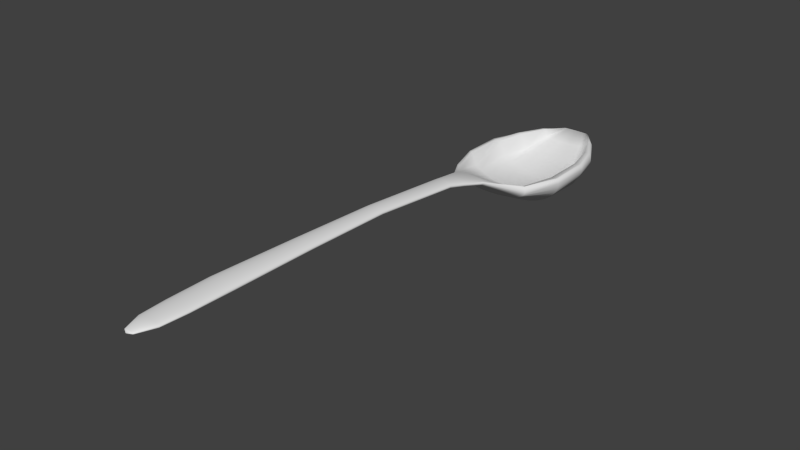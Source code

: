 # Source: spoon.blend  (saved by Blender 2.76.0; exported with 4.5.12 LTS)
import bpy
from mathutils import Matrix  # noqa: F401  (used for matrix-valued properties, if any)

bpy.ops.wm.read_factory_settings(use_empty=True)
scene = bpy.context.scene
scene.name = 'Scene'

# ---- collections
col_collection_1 = bpy.data.collections.new('Collection 1'); scene.collection.children.link(col_collection_1)

# ---- world
world_world = bpy.data.worlds.new('World'); scene.world = world_world
world_world.color = (0.05088, 0.05088, 0.05088)
world_world.use_sun_shadow = False
world_world.sun_shadow_jitter_overblur = 0.0
world_world.cycles.sampling_method = 'MANUAL'
world_world.cycles.sample_map_resolution = 256

# ---- meshes
me_sphere = bpy.data.meshes.new('Sphere')
me_sphere.from_pydata([(-0.2876, 0.7592, 5.101), (-0.5641, 0.7592, 4.753), (-0.819, 0.8094, 4.298), (-0.9619, 0.7592, 3.762), (-0.9571, 0.7592, 3.011), (-0.7214, 0.7592, 2.335), (-0.3054, 0.4802, 1.698), (-0.2279, 0.3869, 1.289), (-0.1751, 0.3225, 0.9804), (-0.165, 0.1662, -0.6882), (-0.1988, 0.1125, -2.246), (-0.2402, 0.07774, -3.766), (-0.2364, 0.07774, -4.508), (-0.2064, 0.07774, -4.968), (-0.08741, 0.07774, -5.274), (-0.2821, 0.7842, 5.101), (-0.5533, 0.8082, 4.753), (-0.8033, 0.8806, 4.298), (-0.9434, 0.8498, 3.762), (-0.9387, 0.8657, 3.011), (-0.7075, 0.7994, 2.335), (-0.2996, 0.4968, 1.698), (-0.2235, 0.4011, 1.289), (-0.1718, 0.336, 0.9804), (-0.1618, 0.1793, -0.6882), (-0.195, 0.1265, -2.246), (-0.2356, 0.09335, -3.766), (-0.2319, 0.08975, -4.508), (-0.2025, 0.08796, -4.968), (-0.08574, 0.08295, -5.274), (-0.2657, 0.8082, 5.101), (-0.5212, 0.8554, 4.753), (-0.7567, 0.949, 4.298), (-0.8887, 0.9369, 3.762), (-0.8842, 0.9682, 3.011), (-0.6664, 0.838, 2.335), (-0.2822, 0.5127, 1.698), (-0.2105, 0.4147, 1.289), (-0.1618, 0.349, 0.9804), (-0.1524, 0.1919, -0.6882), (-0.1836, 0.1401, -2.246), (-0.2219, 0.1084, -3.766), (-0.2184, 0.1013, -4.508), (-0.1907, 0.0978, -4.968), (-0.08076, 0.08796, -5.274), (-0.2391, 0.8304, 5.101), (-0.4691, 0.8988, 4.753), (-0.681, 1.012, 4.298), (-0.7998, 1.077, 3.762), (-0.7958, 1.063, 3.011), (-0.5998, 0.8736, 2.335), (-0.254, 0.5274, 1.698), (-0.1895, 0.4273, 1.289), (-0.1456, 0.3609, 0.9804), (-0.1372, 0.2035, -0.6882), (-0.1653, 0.1525, -2.246), (-0.1997, 0.1222, -3.766), (-0.1966, 0.1119, -4.508), (-0.1716, 0.1069, -4.968), (-0.07268, 0.09258, -5.274), (-0.2034, 0.8498, 5.101), (-0.3989, 0.9369, 4.753), (-0.5791, 1.067, 4.298), (-0.6802, 1.148, 3.762), (-0.6767, 1.145, 3.011), (-0.5101, 0.9048, 2.335), (-0.216, 0.5403, 1.698), (-0.1611, 0.4383, 1.289), (-0.1238, 0.3714, 0.9804), (-0.1167, 0.2137, -0.6882), (-0.1406, 0.1634, -2.246), (-0.1699, 0.1343, -3.766), (-0.1672, 0.1213, -4.508), (-0.146, 0.1148, -4.968), (-0.06181, 0.09663, -5.274), (-0.1598, 0.8657, 5.101), (-0.3134, 0.9682, 4.753), (-0.455, 1.113, 4.298), (-0.5344, 1.206, 3.762), (-0.5317, 1.213, 3.011), (-0.4008, 0.9304, 2.335), (-0.1697, 0.5509, 1.698), (-0.1266, 0.4473, 1.289), (-0.0973, 0.38, 0.9804), (-0.09165, 0.222, -0.6882), (-0.1104, 0.1724, -2.246), (-0.1335, 0.1443, -3.766), (-0.1313, 0.1289, -4.508), (-0.1147, 0.1213, -4.968), (-0.04856, 0.09995, -5.274), (-0.1101, 0.8776, 5.101), (-0.2159, 0.9914, 4.753), (-0.3134, 1.146, 4.298), (-0.3681, 1.248, 3.762), (-0.3662, 1.264, 3.011), (-0.2761, 0.9494, 2.335), (-0.1169, 0.5587, 1.698), (-0.08721, 0.4541, 1.289), (-0.06702, 0.3864, 0.9804), (-0.06313, 0.2282, -0.6882), (-0.07607, 0.1791, -2.246), (-0.09193, 0.1517, -3.766), (-0.09047, 0.1346, -4.508), (-0.079, 0.1262, -4.968), (-0.03345, 0.1024, -5.274), (-0.05611, 0.8849, 5.101), (-0.1101, 1.006, 4.753), (-0.1598, 1.167, 4.298), (-0.1877, 1.275, 3.762), (-0.1867, 1.295, 3.011), (-0.1407, 0.9611, 2.335), (-0.05959, 0.5636, 1.698), (-0.04446, 0.4582, 1.289), (-0.03417, 0.3904, 0.9804), (-0.03218, 0.232, -0.6882), (-0.03878, 0.1832, -2.246), (-0.04687, 0.1562, -3.766), (-0.04612, 0.1381, -4.508), (-0.04027, 0.1291, -4.968), (-0.01705, 0.1039, -5.274), (3.453e-07, 0.8873, 5.101), (3.343e-07, 1.011, 4.753), (3.233e-07, 1.174, 4.298), (3.255e-07, 1.284, 3.762), (3.477e-07, 1.305, 3.011), (2.817e-07, 0.965, 2.335), (2.776e-07, 0.5652, 1.698), (2.502e-07, 0.4596, 1.289), (2.496e-07, 0.3917, 0.9804), (2.204e-07, 0.2333, -0.6882), (2.444e-07, 0.1845, -2.246), (2.431e-07, 0.1578, -3.766), (2.544e-07, 0.1393, -4.508), (2.43e-07, 0.1301, -4.968), (2.538e-07, 0.1045, -5.274), (0.05611, 0.8849, 5.101), (0.1101, 1.006, 4.753), (0.1598, 1.167, 4.298), (0.1877, 1.275, 3.762), (0.1867, 1.295, 3.011), (0.1407, 0.9611, 2.335), (0.05959, 0.5636, 1.698), (0.04446, 0.4582, 1.289), (0.03417, 0.3904, 0.9804), (0.03218, 0.232, -0.6882), (0.03878, 0.1832, -2.246), (0.04687, 0.1562, -3.766), (0.04612, 0.1381, -4.508), (0.04027, 0.1291, -4.968), (0.01705, 0.1039, -5.274), (0.1101, 0.8776, 5.101), (0.2159, 0.9914, 4.753), (0.3134, 1.146, 4.298), (0.3681, 1.248, 3.762), (0.3662, 1.264, 3.011), (0.2761, 0.9494, 2.335), (0.1169, 0.5587, 1.698), (0.08721, 0.4541, 1.289), (0.06702, 0.3864, 0.9804), (0.06313, 0.2282, -0.6882), (0.07607, 0.1791, -2.246), (0.09193, 0.1517, -3.766), (0.09047, 0.1346, -4.508), (0.079, 0.1262, -4.968), (0.03345, 0.1024, -5.274), (0.1598, 0.8657, 5.101), (0.3134, 0.9682, 4.753), (0.455, 1.113, 4.298), (0.5344, 1.206, 3.762), (0.5317, 1.213, 3.011), (0.4008, 0.9304, 2.335), (0.1697, 0.5509, 1.698), (0.1266, 0.4473, 1.289), (0.0973, 0.38, 0.9804), (0.09165, 0.222, -0.6882), (0.1104, 0.1724, -2.246), (0.1335, 0.1443, -3.766), (0.1313, 0.1289, -4.508), (0.1147, 0.1213, -4.968), (0.04857, 0.09995, -5.274), (0.2034, 0.8498, 5.101), (0.3989, 0.9369, 4.753), (0.5791, 1.067, 4.298), (0.6802, 1.148, 3.762), (0.6767, 1.145, 3.011), (0.5101, 0.9048, 2.335), (0.216, 0.5403, 1.698), (0.1611, 0.4383, 1.289), (0.1238, 0.3714, 0.9804), (0.1167, 0.2137, -0.6882), (0.1406, 0.1634, -2.246), (0.1699, 0.1343, -3.766), (0.1672, 0.1213, -4.508), (0.146, 0.1148, -4.968), (0.06181, 0.09663, -5.274), (0.2391, 0.8304, 5.101), (0.4691, 0.8988, 4.753), (0.681, 1.012, 4.298), (0.7998, 1.077, 3.762), (0.7958, 1.063, 3.011), (0.5998, 0.8736, 2.335), (0.254, 0.5274, 1.698), (0.1895, 0.4273, 1.289), (0.1456, 0.3609, 0.9804), (0.1372, 0.2035, -0.6882), (0.1653, 0.1525, -2.246), (0.1997, 0.1222, -3.766), (0.1966, 0.1119, -4.508), (0.1716, 0.1069, -4.968), (0.07268, 0.09258, -5.274), (0.2657, 0.8082, 5.101), (0.5212, 0.8554, 4.753), (0.7567, 0.949, 4.298), (0.8887, 0.9369, 3.762), (0.8842, 0.9682, 3.011), (0.6664, 0.838, 2.335), (0.2822, 0.5127, 1.698), (0.2105, 0.4147, 1.289), (0.1618, 0.349, 0.9804), (0.1524, 0.1919, -0.6882), (0.1836, 0.1401, -2.246), (0.2219, 0.1084, -3.766), (0.2184, 0.1013, -4.508), (0.1907, 0.0978, -4.968), (0.08076, 0.08796, -5.274), (0.2821, 0.7842, 5.101), (0.5533, 0.8082, 4.753), (0.8033, 0.8806, 4.298), (0.9434, 0.8498, 3.762), (0.9387, 0.8657, 3.011), (0.7075, 0.7994, 2.335), (0.2996, 0.4968, 1.698), (0.2235, 0.4011, 1.289), (0.1718, 0.336, 0.9804), (0.1618, 0.1793, -0.6882), (0.195, 0.1265, -2.246), (0.2356, 0.09335, -3.766), (0.2319, 0.08975, -4.508), (0.2025, 0.08796, -4.968), (0.08574, 0.08295, -5.274), (0.2876, 0.7592, 5.101), (0.5641, 0.7592, 4.753), (0.819, 0.8094, 4.298), (0.9619, 0.7592, 3.762), (0.9571, 0.7592, 3.011), (0.7214, 0.7592, 2.335), (0.3054, 0.4802, 1.698), (0.2279, 0.3869, 1.289), (0.1751, 0.3225, 0.9804), (0.165, 0.1662, -0.6882), (0.1988, 0.1125, -2.246), (0.2402, 0.07774, -3.766), (0.2364, 0.07774, -4.508), (0.2064, 0.07774, -4.968), (0.08742, 0.07774, -5.274), (2.617e-07, 0.07774, -5.321), (0.2821, 0.7342, 5.101), (0.5533, 0.7102, 4.753), (0.8033, 0.6938, 4.298), (0.9434, 0.6698, 3.762), (0.9387, 0.6714, 3.011), (0.7075, 0.6453, 2.335), (0.2996, 0.4636, 1.698), (0.2235, 0.3727, 1.289), (0.1718, 0.309, 0.9804), (0.1618, 0.1531, -0.6882), (0.195, 0.09843, -2.246), (0.2356, 0.06213, -3.766), (0.2319, 0.06573, -4.508), (0.2025, 0.06752, -4.968), (0.08574, 0.07253, -5.274), (0.2657, 0.7102, 5.101), (0.5212, 0.6704, 4.753), (0.7567, 0.6747, 4.298), (0.8887, 0.6785, 3.762), (0.8842, 0.6816, 3.011), (0.6664, 0.6712, 2.335), (0.2822, 0.4477, 1.698), (0.2105, 0.3591, 1.289), (0.1618, 0.2961, 0.9804), (0.1524, 0.1405, -0.6882), (0.1836, 0.08491, -2.246), (0.2219, 0.04711, -3.766), (0.2184, 0.05418, -4.508), (0.1907, 0.05769, -4.968), (0.08076, 0.06752, -5.274), (0.2391, 0.6938, 5.101), (0.4691, 0.6747, 4.753), (0.681, 0.681, 4.298), (0.7998, 0.6864, 3.762), (0.7958, 0.6909, 3.011), (0.5998, 0.6951, 2.335), (0.254, 0.433, 1.698), (0.1895, 0.3465, 1.289), (0.1456, 0.2841, 0.9804), (0.1372, 0.1288, -0.6882), (0.1653, 0.07246, -2.246), (0.1997, 0.03328, -3.766), (0.1966, 0.04354, -4.508), (0.1716, 0.04862, -4.968), (0.07268, 0.0629, -5.274), (0.2034, 0.6919, 5.101), (0.3989, 0.795, 4.753), (0.5791, 0.9642, 4.298), (0.6802, 0.921, 3.762), (0.6767, 0.9692, 3.011), (0.5101, 0.7161, 2.335), (0.216, 0.4201, 1.698), (0.1611, 0.3355, 1.289), (0.1238, 0.2736, 0.9804), (0.1167, 0.1187, -0.6882), (0.1406, 0.06154, -2.246), (0.1699, 0.02115, -3.766), (0.1672, 0.03421, -4.508), (0.146, 0.04068, -4.968), (0.06181, 0.05885, -5.274), (0.1598, 0.6903, 5.101), (0.3134, 0.8076, 4.753), (0.455, 0.9687, 4.298), (0.5344, 1.029, 3.762), (0.5317, 1.037, 3.011), (0.4008, 0.7333, 2.335), (0.1697, 0.4096, 1.698), (0.1266, 0.3264, 1.289), (0.0973, 0.265, 0.9804), (0.09165, 0.1103, -0.6882), (0.1104, 0.05258, -2.246), (0.1335, 0.01119, -3.766), (0.1313, 0.02655, -4.508), (0.1147, 0.03417, -4.968), (0.04857, 0.05553, -5.274), (0.1101, 0.6891, 5.101), (0.2159, 0.8177, 4.753), (0.3134, 0.972, 4.298), (0.3681, 1.072, 3.762), (0.3662, 1.088, 3.011), (0.2761, 0.7461, 2.335), (0.1169, 0.4017, 1.698), (0.08721, 0.3197, 1.289), (0.06702, 0.2586, 0.9804), (0.06313, 0.1041, -0.6882), (0.07607, 0.04592, -2.246), (0.09193, 0.003799, -3.766), (0.09047, 0.02086, -4.508), (0.079, 0.02932, -4.968), (0.03345, 0.05306, -5.274), (0.05611, 0.6884, 5.101), (0.1101, 0.8295, 4.753), (0.1598, 0.9912, 4.298), (0.1877, 1.099, 3.762), (0.1867, 1.119, 3.011), (0.1407, 0.754, 2.335), (0.05959, 0.3969, 1.698), (0.04446, 0.3156, 1.289), (0.03417, 0.2547, 0.9804), (0.03218, 0.1003, -0.6882), (0.03878, 0.04182, -2.246), (0.04687, -0.0007557, -3.766), (0.04612, 0.01736, -4.508), (0.04027, 0.02634, -4.968), (0.01705, 0.05154, -5.274), (3.233e-07, 0.6882, 5.101), (2.794e-07, 0.843, 4.753), (2.794e-07, 0.9982, 4.298), (1.43e-07, 1.108, 3.762), (1.247e-07, 1.129, 3.011), (3.166e-07, 0.7566, 2.335), (1.848e-07, 0.3952, 1.698), (1.958e-07, 0.3142, 1.289), (1.964e-07, 0.2534, 0.9804), (2.363e-07, 0.09898, -0.6882), (1.981e-07, 0.04044, -2.246), (1.975e-07, -0.002294, -3.766), (2.195e-07, 0.01618, -4.508), (2.148e-07, 0.02533, -4.968), (2.571e-07, 0.05102, -5.274), (-0.05611, 0.6884, 5.101), (-0.1101, 0.8428, 4.753), (-0.1598, 0.9912, 4.298), (-0.1877, 1.099, 3.762), (-0.1867, 1.119, 3.011), (-0.1407, 0.754, 2.335), (-0.05959, 0.3969, 1.698), (-0.04446, 0.3156, 1.289), (-0.03417, 0.2547, 0.9804), (-0.03218, 0.1003, -0.6882), (-0.03878, 0.04182, -2.246), (-0.04687, -0.0007557, -3.766), (-0.04612, 0.01736, -4.508), (-0.04027, 0.02634, -4.968), (-0.01705, 0.05154, -5.274), (-0.1101, 0.6891, 5.101), (-0.2159, 0.8288, 4.753), (-0.3134, 0.972, 4.298), (-0.3681, 1.072, 3.762), (-0.3662, 1.088, 3.011), (-0.2761, 0.7461, 2.335), (-0.1169, 0.4017, 1.698), (-0.08721, 0.3197, 1.289), (-0.06702, 0.2586, 0.9804), (-0.06313, 0.1041, -0.6882), (-0.07607, 0.04592, -2.246), (-0.09193, 0.003799, -3.766), (-0.09047, 0.02086, -4.508), (-0.079, 0.02932, -4.968), (-0.03345, 0.05306, -5.274), (-0.1598, 0.6903, 5.101), (-0.3134, 0.8165, 4.753), (-0.455, 0.9687, 4.298), (-0.5344, 1.029, 3.762), (-0.5317, 1.037, 3.011), (-0.4008, 0.7333, 2.335), (-0.1697, 0.4096, 1.698), (-0.1266, 0.3264, 1.289), (-0.0973, 0.265, 0.9804), (-0.09165, 0.1103, -0.6882), (-0.1104, 0.05258, -2.246), (-0.1335, 0.01119, -3.766), (-0.1313, 0.02655, -4.508), (-0.1147, 0.03417, -4.968), (-0.04856, 0.05553, -5.274), (-0.2034, 0.6919, 5.101), (-0.3989, 0.795, 4.753), (-0.5791, 0.9642, 4.298), (-0.6802, 0.921, 3.762), (-0.6767, 0.9692, 3.011), (-0.5101, 0.7161, 2.335), (-0.216, 0.4201, 1.698), (-0.1611, 0.3355, 1.289), (-0.1238, 0.2736, 0.9804), (-0.1167, 0.1187, -0.6882), (-0.1406, 0.06154, -2.246), (-0.1699, 0.02115, -3.766), (-0.1672, 0.03421, -4.508), (-0.146, 0.04068, -4.968), (-0.06181, 0.05885, -5.274), (-0.2391, 0.6938, 5.101), (-0.4691, 0.6747, 4.753), (-0.681, 0.681, 4.298), (-0.7998, 0.6864, 3.762), (-0.7958, 0.9185, 3.011), (-0.5998, 0.6951, 2.335), (-0.254, 0.433, 1.698), (-0.1895, 0.3465, 1.289), (-0.1456, 0.2841, 0.9804), (-0.1372, 0.1288, -0.6882), (-0.1653, 0.07246, -2.246), (-0.1997, 0.03328, -3.766), (-0.1966, 0.04354, -4.508), (-0.1716, 0.04862, -4.968), (-0.07268, 0.0629, -5.274), (-9.966e-08, 0.7592, 5.147), (-0.2657, 0.7102, 5.101), (-0.5212, 0.6704, 4.753), (-0.7567, 0.6747, 4.298), (-0.8887, 0.6785, 3.762), (-0.8842, 0.6816, 3.011), (-0.6664, 0.6712, 2.335), (-0.2822, 0.4477, 1.698), (-0.2105, 0.3591, 1.289), (-0.1618, 0.2961, 0.9804), (-0.1524, 0.1405, -0.6882), (-0.1836, 0.08491, -2.246), (-0.2219, 0.04711, -3.766), (-0.2184, 0.05418, -4.508), (-0.1907, 0.05769, -4.968), (-0.08076, 0.06752, -5.274), (-0.2821, 0.7342, 5.101), (-0.5533, 0.7102, 4.753), (-0.8033, 0.6938, 4.298), (-0.9434, 0.6698, 3.762), (-0.9387, 0.6714, 3.011), (-0.7075, 0.6453, 2.335), (-0.2996, 0.4636, 1.698), (-0.2235, 0.3727, 1.289), (-0.1718, 0.309, 0.9804), (-0.1618, 0.1531, -0.6882), (-0.195, 0.09843, -2.246), (-0.2356, 0.06213, -3.766), (-0.2319, 0.06573, -4.508), (-0.2025, 0.06752, -4.968), (-0.08574, 0.07253, -5.274)], [], [(8, 7, 22, 23), (1, 0, 15, 16), (9, 8, 23, 24), (2, 1, 16, 17), (10, 9, 24, 25), (3, 2, 17, 18), (11, 10, 25, 26), (4, 3, 18, 19), (12, 11, 26, 27), (5, 4, 19, 20), (13, 12, 27, 28), (6, 5, 20, 21), (14, 13, 28, 29), (7, 6, 21, 22), (29, 28, 43, 44), (22, 21, 36, 37), (23, 22, 37, 38), (16, 15, 30, 31), (24, 23, 38, 39), (17, 16, 31, 32), (25, 24, 39, 40), (18, 17, 32, 33), (26, 25, 40, 41), (19, 18, 33, 34), (27, 26, 41, 42), (20, 19, 34, 35), (28, 27, 42, 43), (21, 20, 35, 36), (33, 32, 47, 48), (41, 40, 55, 56), (34, 33, 48, 49), (42, 41, 56, 57), (35, 34, 49, 50), (43, 42, 57, 58), (36, 35, 50, 51), (44, 43, 58, 59), (37, 36, 51, 52), (38, 37, 52, 53), (31, 30, 45, 46), (39, 38, 53, 54), (32, 31, 46, 47), (40, 39, 54, 55), (52, 51, 66, 67), (53, 52, 67, 68), (46, 45, 60, 61), (54, 53, 68, 69), (47, 46, 61, 62), (55, 54, 69, 70), (48, 47, 62, 63), (56, 55, 70, 71), (49, 48, 63, 64), (57, 56, 71, 72), (50, 49, 64, 65), (58, 57, 72, 73), (51, 50, 65, 66), (59, 58, 73, 74), (71, 70, 85, 86), (64, 63, 78, 79), (72, 71, 86, 87), (65, 64, 79, 80), (73, 72, 87, 88), (66, 65, 80, 81), (74, 73, 88, 89), (67, 66, 81, 82), (68, 67, 82, 83), (61, 60, 75, 76), (69, 68, 83, 84), (62, 61, 76, 77), (70, 69, 84, 85), (63, 62, 77, 78), (83, 82, 97, 98), (76, 75, 90, 91), (84, 83, 98, 99), (77, 76, 91, 92), (85, 84, 99, 100), (78, 77, 92, 93), (86, 85, 100, 101), (79, 78, 93, 94), (87, 86, 101, 102), (80, 79, 94, 95), (88, 87, 102, 103), (81, 80, 95, 96), (89, 88, 103, 104), (82, 81, 96, 97), (102, 101, 116, 117), (95, 94, 109, 110), (103, 102, 117, 118), (96, 95, 110, 111), (104, 103, 118, 119), (97, 96, 111, 112), (98, 97, 112, 113), (91, 90, 105, 106), (99, 98, 113, 114), (92, 91, 106, 107), (100, 99, 114, 115), (93, 92, 107, 108), (101, 100, 115, 116), (94, 93, 108, 109), (106, 105, 120, 121), (114, 113, 128, 129), (107, 106, 121, 122), (115, 114, 129, 130), (108, 107, 122, 123), (116, 115, 130, 131), (109, 108, 123, 124), (117, 116, 131, 132), (110, 109, 124, 125), (118, 117, 132, 133), (111, 110, 125, 126), (119, 118, 133, 134), (112, 111, 126, 127), (113, 112, 127, 128), (125, 124, 139, 140), (133, 132, 147, 148), (126, 125, 140, 141), (134, 133, 148, 149), (127, 126, 141, 142), (128, 127, 142, 143), (121, 120, 135, 136), (129, 128, 143, 144), (122, 121, 136, 137), (130, 129, 144, 145), (123, 122, 137, 138), (131, 130, 145, 146), (124, 123, 138, 139), (132, 131, 146, 147), (144, 143, 158, 159), (137, 136, 151, 152), (145, 144, 159, 160), (138, 137, 152, 153), (146, 145, 160, 161), (139, 138, 153, 154), (147, 146, 161, 162), (140, 139, 154, 155), (148, 147, 162, 163), (141, 140, 155, 156), (149, 148, 163, 164), (142, 141, 156, 157), (143, 142, 157, 158), (136, 135, 150, 151), (163, 162, 177, 178), (156, 155, 170, 171), (164, 163, 178, 179), (157, 156, 171, 172), (158, 157, 172, 173), (151, 150, 165, 166), (159, 158, 173, 174), (152, 151, 166, 167), (160, 159, 174, 175), (153, 152, 167, 168), (161, 160, 175, 176), (154, 153, 168, 169), (162, 161, 176, 177), (155, 154, 169, 170), (167, 166, 181, 182), (175, 174, 189, 190), (168, 167, 182, 183), (176, 175, 190, 191), (169, 168, 183, 184), (177, 176, 191, 192), (170, 169, 184, 185), (178, 177, 192, 193), (171, 170, 185, 186), (179, 178, 193, 194), (172, 171, 186, 187), (173, 172, 187, 188), (166, 165, 180, 181), (174, 173, 188, 189), (186, 185, 200, 201), (194, 193, 208, 209), (187, 186, 201, 202), (188, 187, 202, 203), (181, 180, 195, 196), (189, 188, 203, 204), (182, 181, 196, 197), (190, 189, 204, 205), (183, 182, 197, 198), (191, 190, 205, 206), (184, 183, 198, 199), (192, 191, 206, 207), (185, 184, 199, 200), (193, 192, 207, 208), (205, 204, 219, 220), (198, 197, 212, 213), (206, 205, 220, 221), (199, 198, 213, 214), (207, 206, 221, 222), (200, 199, 214, 215), (208, 207, 222, 223), (201, 200, 215, 216), (209, 208, 223, 224), (202, 201, 216, 217), (203, 202, 217, 218), (196, 195, 210, 211), (204, 203, 218, 219), (197, 196, 211, 212), (224, 223, 238, 239), (217, 216, 231, 232), (218, 217, 232, 233), (211, 210, 225, 226), (219, 218, 233, 234), (212, 211, 226, 227), (220, 219, 234, 235), (213, 212, 227, 228), (221, 220, 235, 236), (214, 213, 228, 229), (222, 221, 236, 237), (215, 214, 229, 230), (223, 222, 237, 238), (216, 215, 230, 231), (236, 235, 250, 251), (229, 228, 243, 244), (237, 236, 251, 252), (230, 229, 244, 245), (238, 237, 252, 253), (231, 230, 245, 246), (239, 238, 253, 254), (232, 231, 246, 247), (233, 232, 247, 248), (226, 225, 240, 241), (234, 233, 248, 249), (227, 226, 241, 242), (235, 234, 249, 250), (228, 227, 242, 243), (248, 247, 263, 264), (241, 240, 256, 257), (249, 248, 264, 265), (242, 241, 257, 258), (250, 249, 265, 266), (243, 242, 258, 259), (251, 250, 266, 267), (244, 243, 259, 260), (252, 251, 267, 268), (245, 244, 260, 261), (253, 252, 268, 269), (246, 245, 261, 262), (254, 253, 269, 270), (247, 246, 262, 263), (260, 259, 274, 275), (268, 267, 282, 283), (261, 260, 275, 276), (269, 268, 283, 284), (262, 261, 276, 277), (270, 269, 284, 285), (263, 262, 277, 278), (264, 263, 278, 279), (257, 256, 271, 272), (265, 264, 279, 280), (258, 257, 272, 273), (266, 265, 280, 281), (259, 258, 273, 274), (267, 266, 281, 282), (279, 278, 293, 294), (272, 271, 286, 287), (280, 279, 294, 295), (273, 272, 287, 288), (281, 280, 295, 296), (274, 273, 288, 289), (282, 281, 296, 297), (275, 274, 289, 290), (283, 282, 297, 298), (276, 275, 290, 291), (284, 283, 298, 299), (277, 276, 291, 292), (285, 284, 299, 300), (278, 277, 292, 293), (298, 297, 312, 313), (291, 290, 305, 306), (299, 298, 313, 314), (292, 291, 306, 307), (300, 299, 314, 315), (293, 292, 307, 308), (294, 293, 308, 309), (287, 286, 301, 302), (295, 294, 309, 310), (288, 287, 302, 303), (296, 295, 310, 311), (289, 288, 303, 304), (297, 296, 311, 312), (290, 289, 304, 305), (302, 301, 316, 317), (310, 309, 324, 325), (303, 302, 317, 318), (311, 310, 325, 326), (304, 303, 318, 319), (312, 311, 326, 327), (305, 304, 319, 320), (313, 312, 327, 328), (306, 305, 320, 321), (314, 313, 328, 329), (307, 306, 321, 322), (315, 314, 329, 330), (308, 307, 322, 323), (309, 308, 323, 324), (321, 320, 335, 336), (329, 328, 343, 344), (322, 321, 336, 337), (330, 329, 344, 345), (323, 322, 337, 338), (324, 323, 338, 339), (317, 316, 331, 332), (325, 324, 339, 340), (318, 317, 332, 333), (326, 325, 340, 341), (319, 318, 333, 334), (327, 326, 341, 342), (320, 319, 334, 335), (328, 327, 342, 343), (340, 339, 354, 355), (333, 332, 347, 348), (341, 340, 355, 356), (334, 333, 348, 349), (342, 341, 356, 357), (335, 334, 349, 350), (343, 342, 357, 358), (336, 335, 350, 351), (344, 343, 358, 359), (337, 336, 351, 352), (345, 344, 359, 360), (338, 337, 352, 353), (339, 338, 353, 354), (332, 331, 346, 347), (359, 358, 373, 374), (352, 351, 366, 367), (360, 359, 374, 375), (353, 352, 367, 368), (354, 353, 368, 369), (347, 346, 361, 362), (355, 354, 369, 370), (348, 347, 362, 363), (356, 355, 370, 371), (349, 348, 363, 364), (357, 356, 371, 372), (350, 349, 364, 365), (358, 357, 372, 373), (351, 350, 365, 366), (371, 370, 385, 386), (364, 363, 378, 379), (372, 371, 386, 387), (365, 364, 379, 380), (373, 372, 387, 388), (366, 365, 380, 381), (374, 373, 388, 389), (367, 366, 381, 382), (375, 374, 389, 390), (368, 367, 382, 383), (369, 368, 383, 384), (362, 361, 376, 377), (370, 369, 384, 385), (363, 362, 377, 378), (390, 389, 404, 405), (383, 382, 397, 398), (384, 383, 398, 399), (377, 376, 391, 392), (385, 384, 399, 400), (378, 377, 392, 393), (386, 385, 400, 401), (379, 378, 393, 394), (387, 386, 401, 402), (380, 379, 394, 395), (388, 387, 402, 403), (381, 380, 395, 396), (389, 388, 403, 404), (382, 381, 396, 397), (394, 393, 408, 409), (402, 401, 416, 417), (395, 394, 409, 410), (403, 402, 417, 418), (396, 395, 410, 411), (404, 403, 418, 419), (397, 396, 411, 412), (405, 404, 419, 420), (398, 397, 412, 413), (399, 398, 413, 414), (392, 391, 406, 407), (400, 399, 414, 415), (393, 392, 407, 408), (401, 400, 415, 416), (413, 412, 427, 428), (414, 413, 428, 429), (407, 406, 421, 422), (415, 414, 429, 430), (408, 407, 422, 423), (416, 415, 430, 431), (409, 408, 423, 424), (417, 416, 431, 432), (410, 409, 424, 425), (418, 417, 432, 433), (411, 410, 425, 426), (419, 418, 433, 434), (412, 411, 426, 427), (420, 419, 434, 435), (432, 431, 446, 447), (425, 424, 439, 440), (433, 432, 447, 448), (426, 425, 440, 441), (434, 433, 448, 449), (427, 426, 441, 442), (435, 434, 449, 450), (428, 427, 442, 443), (429, 428, 443, 444), (422, 421, 436, 437), (430, 429, 444, 445), (423, 422, 437, 438), (431, 430, 445, 446), (424, 423, 438, 439), (444, 443, 459, 460), (437, 436, 452, 453), (445, 444, 460, 461), (438, 437, 453, 454), (446, 445, 461, 462), (439, 438, 454, 455), (447, 446, 462, 463), (440, 439, 455, 456), (448, 447, 463, 464), (441, 440, 456, 457), (449, 448, 464, 465), (442, 441, 457, 458), (450, 449, 465, 466), (443, 442, 458, 459), (456, 455, 470, 471), (464, 463, 478, 479), (457, 456, 471, 472), (465, 464, 479, 480), (458, 457, 472, 473), (466, 465, 480, 481), (459, 458, 473, 474), (460, 459, 474, 475), (453, 452, 467, 468), (461, 460, 475, 476), (454, 453, 468, 469), (462, 461, 476, 477), (455, 454, 469, 470), (463, 462, 477, 478), (255, 14, 29), (0, 451, 15), (15, 451, 30), (255, 29, 44), (30, 451, 45), (255, 44, 59), (45, 451, 60), (255, 59, 74), (60, 451, 75), (255, 74, 89), (255, 89, 104), (75, 451, 90), (90, 451, 105), (255, 104, 119), (105, 451, 120), (255, 119, 134), (120, 451, 135), (255, 134, 149), (135, 451, 150), (255, 149, 164), (150, 451, 165), (255, 164, 179), (165, 451, 180), (255, 179, 194), (180, 451, 195), (255, 194, 209), (195, 451, 210), (255, 209, 224), (210, 451, 225), (255, 224, 239), (225, 451, 240), (255, 239, 254), (240, 451, 256), (255, 254, 270), (256, 451, 271), (255, 270, 285), (271, 451, 286), (255, 285, 300), (286, 451, 301), (255, 300, 315), (301, 451, 316), (255, 315, 330), (316, 451, 331), (255, 330, 345), (331, 451, 346), (255, 345, 360), (346, 451, 361), (255, 360, 375), (361, 451, 376), (255, 375, 390), (376, 451, 391), (255, 390, 405), (391, 451, 406), (255, 405, 420), (406, 451, 421), (255, 420, 435), (421, 451, 436), (255, 435, 450), (436, 451, 452), (255, 450, 466), (452, 451, 467), (255, 466, 481), (475, 474, 7, 8), (468, 467, 0, 1), (476, 475, 8, 9), (469, 468, 1, 2), (477, 476, 9, 10), (470, 469, 2, 3), (478, 477, 10, 11), (471, 470, 3, 4), (479, 478, 11, 12), (472, 471, 4, 5), (480, 479, 12, 13), (473, 472, 5, 6), (481, 480, 13, 14), (474, 473, 6, 7), (467, 451, 0), (255, 481, 14)])
me_sphere.polygons.foreach_set('use_smooth', [True] * 512)
_uv = me_sphere.uv_layers.new(name='UVMap')
_uv.uv.foreach_set('vector', [0.6584, 0.456, 0.6582, 0.4828, 0.6561, 0.4834, 0.6565, 0.4566, 0.9352, 0.4366, 0.9334, 0.4094, 0.9365, 0.4092, 0.9415, 0.4362, 0.8261, 0.4426, 0.8404, 0.6029, 0.8389, 0.603, 0.8247, 0.4427, 0.9416, 0.4622, 0.9352, 0.4366, 0.9415, 0.4362, 0.9507, 0.4616, 0.7948, 0.2941, 0.8261, 0.4426, 0.8247, 0.4427, 0.7933, 0.2942, 0.7434, 0.8771, 0.7726, 0.9271, 0.768, 0.9275, 0.7373, 0.8775, 0.7608, 0.1495, 0.7948, 0.2941, 0.7933, 0.2942, 0.7592, 0.1496, 0.7273, 0.8056, 0.7434, 0.8771, 0.7373, 0.8775, 0.7197, 0.8061, 0.7197, 0.06548, 0.7168, 0.117, 0.7144, 0.1176, 0.7178, 0.06594, 0.6871, 0.5956, 0.7197, 0.6516, 0.7095, 0.6547, 0.6822, 0.5965, 0.7174, 0.03246, 0.7197, 0.06548, 0.7178, 0.06594, 0.7157, 0.03285, 0.6583, 0.5191, 0.6871, 0.5956, 0.6822, 0.5965, 0.6557, 0.5198, 0.7007, 0.006647, 0.7174, 0.03246, 0.7157, 0.03285, 0.6999, 0.006861, 0.6582, 0.4828, 0.6583, 0.5191, 0.6557, 0.5198, 0.6561, 0.4834, 0.6999, 0.006861, 0.7157, 0.03285, 0.7129, 0.03292, 0.6986, 0.006936, 0.6561, 0.4834, 0.6557, 0.5198, 0.6514, 0.52, 0.6527, 0.4837, 0.6565, 0.4566, 0.6561, 0.4834, 0.6527, 0.4837, 0.6536, 0.4569, 0.9415, 0.4362, 0.9365, 0.4092, 0.94, 0.4079, 0.9482, 0.4338, 0.6794, 0.3323, 0.6565, 0.4566, 0.6536, 0.4569, 0.6766, 0.3326, 0.9507, 0.4616, 0.9415, 0.4362, 0.9482, 0.4338, 0.9605, 0.4581, 0.6974, 0.223, 0.6794, 0.3323, 0.6766, 0.3326, 0.6943, 0.2233, 0.7077, 0.7063, 0.6851, 0.7372, 0.6733, 0.7378, 0.6933, 0.7073, 0.7144, 0.1176, 0.6974, 0.223, 0.6943, 0.2233, 0.7108, 0.1179, 0.7095, 0.6547, 0.7077, 0.7063, 0.6933, 0.7073, 0.694, 0.6562, 0.7178, 0.06594, 0.7144, 0.1176, 0.7108, 0.1179, 0.7145, 0.06604, 0.6822, 0.5965, 0.7095, 0.6547, 0.694, 0.6562, 0.6732, 0.5963, 0.7157, 0.03285, 0.7178, 0.06594, 0.7145, 0.06604, 0.7129, 0.03292, 0.6557, 0.5198, 0.6822, 0.5965, 0.6732, 0.5963, 0.6514, 0.52, 0.6933, 0.7073, 0.6733, 0.7378, 0.6573, 0.7372, 0.6741, 0.7067, 0.7108, 0.1179, 0.6943, 0.2233, 0.6902, 0.2232, 0.7059, 0.1178, 0.694, 0.6562, 0.6933, 0.7073, 0.6741, 0.7067, 0.674, 0.6562, 0.7145, 0.06604, 0.7108, 0.1179, 0.7059, 0.1178, 0.7101, 0.06576, 0.6732, 0.5963, 0.694, 0.6562, 0.674, 0.6562, 0.6606, 0.595, 0.7129, 0.03292, 0.7145, 0.06604, 0.7101, 0.06576, 0.709, 0.03267, 0.6514, 0.52, 0.6732, 0.5963, 0.6606, 0.595, 0.6456, 0.5197, 0.6986, 0.006936, 0.7129, 0.03292, 0.709, 0.03267, 0.6969, 0.006869, 0.6527, 0.4837, 0.6514, 0.52, 0.6456, 0.5197, 0.6482, 0.4835, 0.6536, 0.4569, 0.6527, 0.4837, 0.6482, 0.4835, 0.6499, 0.4569, 0.9482, 0.4338, 0.94, 0.4079, 0.9436, 0.4057, 0.9553, 0.4294, 0.6766, 0.3326, 0.6536, 0.4569, 0.6499, 0.4569, 0.6731, 0.3326, 0.6733, 0.7378, 0.6382, 0.7586, 0.6272, 0.7582, 0.6573, 0.7372, 0.6943, 0.2233, 0.6766, 0.3326, 0.6731, 0.3326, 0.6902, 0.2232, 0.6482, 0.4835, 0.6456, 0.5197, 0.6384, 0.5189, 0.6427, 0.483, 0.6499, 0.4569, 0.6482, 0.4835, 0.6427, 0.483, 0.6455, 0.4566, 0.9553, 0.4294, 0.9436, 0.4057, 0.9472, 0.4026, 0.9624, 0.4233, 0.6731, 0.3326, 0.6499, 0.4569, 0.6455, 0.4566, 0.6689, 0.3324, 0.6573, 0.7372, 0.6272, 0.7582, 0.6139, 0.7568, 0.6379, 0.7352, 0.6902, 0.2232, 0.6731, 0.3326, 0.6689, 0.3324, 0.6853, 0.2228, 0.6741, 0.7067, 0.6573, 0.7372, 0.6379, 0.7352, 0.651, 0.7045, 0.7059, 0.1178, 0.6902, 0.2232, 0.6853, 0.2228, 0.7001, 0.1173, 0.674, 0.6562, 0.6741, 0.7067, 0.651, 0.7045, 0.6501, 0.6545, 0.7101, 0.06576, 0.7059, 0.1178, 0.7001, 0.1173, 0.7046, 0.06511, 0.6606, 0.595, 0.674, 0.6562, 0.6501, 0.6545, 0.6447, 0.5926, 0.709, 0.03267, 0.7101, 0.06576, 0.7046, 0.06511, 0.7043, 0.03209, 0.6456, 0.5197, 0.6606, 0.595, 0.6447, 0.5926, 0.6384, 0.5189, 0.6969, 0.006869, 0.709, 0.03267, 0.7043, 0.03209, 0.6949, 0.006663, 0.7001, 0.1173, 0.6853, 0.2228, 0.6798, 0.2221, 0.6935, 0.1164, 0.6501, 0.6545, 0.651, 0.7045, 0.6247, 0.7009, 0.6232, 0.6513, 0.7046, 0.06511, 0.7001, 0.1173, 0.6935, 0.1164, 0.6984, 0.06413, 0.6447, 0.5926, 0.6501, 0.6545, 0.6232, 0.6513, 0.6263, 0.5893, 0.7043, 0.03209, 0.7046, 0.06511, 0.6984, 0.06413, 0.6989, 0.03122, 0.6384, 0.5189, 0.6447, 0.5926, 0.6263, 0.5893, 0.6303, 0.5176, 0.6949, 0.006663, 0.7043, 0.03209, 0.6989, 0.03122, 0.6925, 0.006325, 0.6427, 0.483, 0.6384, 0.5189, 0.6303, 0.5176, 0.6365, 0.4821, 0.6455, 0.4566, 0.6427, 0.483, 0.6365, 0.4821, 0.6405, 0.456, 0.03638, 0.03544, 0.07016, 0.00163, 0.07508, 0.001451, 0.04603, 0.03509, 0.6689, 0.3324, 0.6455, 0.4566, 0.6405, 0.456, 0.6642, 0.3319, 0.005595, 0.07958, 0.03638, 0.03544, 0.04603, 0.03509, 0.01961, 0.07907, 0.6853, 0.2228, 0.6689, 0.3324, 0.6642, 0.3319, 0.6798, 0.2221, 0.651, 0.7045, 0.6379, 0.7352, 0.6159, 0.732, 0.6247, 0.7009, 0.6405, 0.456, 0.6365, 0.4821, 0.6298, 0.481, 0.6353, 0.4552, 0.04603, 0.03509, 0.07508, 0.001451, 0.08119, 0.001256, 0.05803, 0.03471, 0.6642, 0.3319, 0.6405, 0.456, 0.6353, 0.4552, 0.6592, 0.3311, 0.01961, 0.07907, 0.04603, 0.03509, 0.05803, 0.03471, 0.03702, 0.07852, 0.6798, 0.2221, 0.6642, 0.3319, 0.6592, 0.3311, 0.6738, 0.2211, 0.003123, 0.1305, 0.01961, 0.07907, 0.03702, 0.07852, 0.02331, 0.1299, 0.6935, 0.1164, 0.6798, 0.2221, 0.6738, 0.2211, 0.6864, 0.1152, 0.0, 0.2023, 0.003123, 0.1305, 0.02331, 0.1299, 0.01947, 0.2017, 0.6984, 0.06413, 0.6935, 0.1164, 0.6864, 0.1152, 0.6916, 0.06284, 0.6263, 0.5893, 0.6232, 0.6513, 0.5945, 0.6466, 0.6059, 0.5851, 0.1933, 0.9669, 0.1889, 0.9229, 0.194, 0.9227, 0.1978, 0.9668, 0.6303, 0.5176, 0.6263, 0.5893, 0.6059, 0.5851, 0.6214, 0.516, 0.6925, 0.006325, 0.6989, 0.03122, 0.6929, 0.03009, 0.6899, 0.005868, 0.6365, 0.4821, 0.6303, 0.5176, 0.6214, 0.516, 0.6298, 0.481, 0.194, 0.9227, 0.19, 0.8516, 0.1958, 0.8515, 0.1999, 0.9226, 0.6059, 0.5851, 0.5945, 0.6466, 0.5649, 0.6408, 0.5845, 0.5802, 0.1978, 0.9668, 0.194, 0.9227, 0.1999, 0.9226, 0.2029, 0.9666, 0.6214, 0.516, 0.6059, 0.5851, 0.5845, 0.5802, 0.6122, 0.514, 0.2078, 0.996, 0.1978, 0.9668, 0.2029, 0.9666, 0.21, 0.9959, 0.6298, 0.481, 0.6214, 0.516, 0.6122, 0.514, 0.6228, 0.4795, 0.6353, 0.4552, 0.6298, 0.481, 0.6228, 0.4795, 0.6298, 0.4541, 0.05803, 0.03471, 0.08119, 0.001256, 0.08827, 0.001053, 0.07191, 0.03431, 0.6592, 0.3311, 0.6353, 0.4552, 0.6298, 0.4541, 0.6541, 0.3301, 0.03702, 0.07852, 0.05803, 0.03471, 0.07191, 0.03431, 0.05717, 0.07794, 0.1852, 0.7061, 0.1773, 0.5567, 0.1812, 0.5566, 0.19, 0.7059, 0.02331, 0.1299, 0.03702, 0.07852, 0.05717, 0.07794, 0.04682, 0.1292, 0.19, 0.8516, 0.1852, 0.7061, 0.19, 0.7059, 0.1958, 0.8515, 0.01947, 0.2017, 0.02331, 0.1299, 0.04682, 0.1292, 0.04248, 0.201, 0.07191, 0.03431, 0.08827, 0.001053, 0.09603, 0.0008493, 0.08714, 0.03391, 0.1812, 0.5566, 0.158, 0.3965, 0.1627, 0.3964, 0.1856, 0.5565, 0.05717, 0.07794, 0.07191, 0.03431, 0.08714, 0.03391, 0.07928, 0.07736, 0.19, 0.7059, 0.1812, 0.5566, 0.1856, 0.5565, 0.1953, 0.7058, 0.04682, 0.1292, 0.05717, 0.07794, 0.07928, 0.07736, 0.07273, 0.1285, 0.1958, 0.8515, 0.19, 0.7059, 0.1953, 0.7058, 0.2023, 0.8513, 0.04248, 0.201, 0.04682, 0.1292, 0.07273, 0.1285, 0.06813, 0.2003, 0.1999, 0.9226, 0.1958, 0.8515, 0.2023, 0.8513, 0.2063, 0.9224, 0.5845, 0.5802, 0.5649, 0.6408, 0.5357, 0.6339, 0.5628, 0.5749, 0.2029, 0.9666, 0.1999, 0.9226, 0.2063, 0.9224, 0.2085, 0.9665, 0.6122, 0.514, 0.5845, 0.5802, 0.5628, 0.5749, 0.6029, 0.5118, 0.21, 0.9959, 0.2029, 0.9666, 0.2085, 0.9665, 0.2123, 0.9958, 0.6228, 0.4795, 0.6122, 0.514, 0.6029, 0.5118, 0.6159, 0.4779, 0.6298, 0.4541, 0.6228, 0.4795, 0.6159, 0.4779, 0.6245, 0.4529, 0.5628, 0.5749, 0.5357, 0.6339, 0.508, 0.6262, 0.5416, 0.5693, 0.2085, 0.9665, 0.2063, 0.9224, 0.213, 0.9222, 0.2144, 0.9663, 0.6029, 0.5118, 0.5628, 0.5749, 0.5416, 0.5693, 0.594, 0.5094, 0.2123, 0.9958, 0.2085, 0.9665, 0.2144, 0.9663, 0.2148, 0.9958, 0.1539, 0.3667, 0.1404, 0.3273, 0.149, 0.3271, 0.1604, 0.3665, 0.1627, 0.3964, 0.1539, 0.3667, 0.1604, 0.3665, 0.1677, 0.3963, 0.08714, 0.03391, 0.09603, 0.0008493, 0.1042, 0.0006533, 0.1031, 0.03352, 0.1856, 0.5565, 0.1627, 0.3964, 0.1677, 0.3963, 0.1904, 0.5564, 0.07928, 0.07736, 0.08714, 0.03391, 0.1031, 0.03352, 0.1025, 0.0768, 0.1953, 0.7058, 0.1856, 0.5565, 0.1904, 0.5564, 0.201, 0.7056, 0.07273, 0.1285, 0.07928, 0.07736, 0.1025, 0.0768, 0.1001, 0.1278, 0.2023, 0.8513, 0.1953, 0.7058, 0.201, 0.7056, 0.2091, 0.8511, 0.06813, 0.2003, 0.07273, 0.1285, 0.1001, 0.1278, 0.09545, 0.1997, 0.2063, 0.9224, 0.2023, 0.8513, 0.2091, 0.8511, 0.213, 0.9222, 0.1904, 0.5564, 0.1677, 0.3963, 0.1729, 0.3962, 0.1952, 0.5563, 0.1025, 0.0768, 0.1031, 0.03352, 0.1193, 0.03317, 0.1259, 0.07628, 0.201, 0.7056, 0.1904, 0.5564, 0.1952, 0.5563, 0.2068, 0.7055, 0.1001, 0.1278, 0.1025, 0.0768, 0.1259, 0.07628, 0.1277, 0.1272, 0.2091, 0.8511, 0.201, 0.7056, 0.2068, 0.7055, 0.216, 0.851, 0.09545, 0.1997, 0.1001, 0.1278, 0.1277, 0.1272, 0.1234, 0.1991, 0.213, 0.9222, 0.2091, 0.8511, 0.216, 0.851, 0.2197, 0.9221, 0.117, 0.265, 0.09545, 0.1997, 0.1234, 0.1991, 0.1372, 0.2646, 0.2144, 0.9663, 0.213, 0.9222, 0.2197, 0.9221, 0.2202, 0.9662, 0.594, 0.5094, 0.5416, 0.5693, 0.5218, 0.5636, 0.5858, 0.5069, 0.2148, 0.9958, 0.2144, 0.9663, 0.2202, 0.9662, 0.2173, 0.9957, 0.1604, 0.3665, 0.149, 0.3271, 0.1577, 0.3269, 0.1669, 0.3664, 0.1677, 0.3963, 0.1604, 0.3665, 0.1669, 0.3664, 0.1729, 0.3962, 0.1031, 0.03352, 0.1042, 0.0006533, 0.1124, 0.0004722, 0.1193, 0.03317, 0.2202, 0.9662, 0.2197, 0.9221, 0.2262, 0.9219, 0.2259, 0.9661, 0.5858, 0.5069, 0.5218, 0.5636, 0.5041, 0.558, 0.5785, 0.5044, 0.2173, 0.9957, 0.2202, 0.9662, 0.2259, 0.9661, 0.2198, 0.9957, 0.1669, 0.3664, 0.1577, 0.3269, 0.1661, 0.3268, 0.1733, 0.3663, 0.1729, 0.3962, 0.1669, 0.3664, 0.1733, 0.3663, 0.1779, 0.3961, 0.1193, 0.03317, 0.1124, 0.0004722, 0.1204, 0.0003129, 0.1349, 0.03286, 0.1952, 0.5563, 0.1729, 0.3962, 0.1779, 0.3961, 0.2, 0.5562, 0.1259, 0.07628, 0.1193, 0.03317, 0.1349, 0.03286, 0.1487, 0.07583, 0.2068, 0.7055, 0.1952, 0.5563, 0.2, 0.5562, 0.2124, 0.7054, 0.1277, 0.1272, 0.1259, 0.07628, 0.1487, 0.07583, 0.1547, 0.1267, 0.216, 0.851, 0.2068, 0.7055, 0.2124, 0.7054, 0.2228, 0.8509, 0.1234, 0.1991, 0.1277, 0.1272, 0.1547, 0.1267, 0.1508, 0.1985, 0.2197, 0.9221, 0.216, 0.851, 0.2228, 0.8509, 0.2262, 0.9219, 0.1372, 0.2646, 0.1234, 0.1991, 0.1508, 0.1985, 0.1564, 0.2642, 0.1487, 0.07583, 0.1349, 0.03286, 0.1496, 0.0326, 0.1699, 0.07546, 0.2124, 0.7054, 0.2, 0.5562, 0.2045, 0.5561, 0.2178, 0.7053, 0.1547, 0.1267, 0.1487, 0.07583, 0.1699, 0.07546, 0.18, 0.1263, 0.2228, 0.8509, 0.2124, 0.7054, 0.2178, 0.7053, 0.2291, 0.8508, 0.1508, 0.1985, 0.1547, 0.1267, 0.18, 0.1263, 0.1768, 0.1981, 0.2262, 0.9219, 0.2228, 0.8509, 0.2291, 0.8508, 0.2322, 0.9218, 0.1564, 0.2642, 0.1508, 0.1985, 0.1768, 0.1981, 0.1739, 0.2638, 0.2259, 0.9661, 0.2262, 0.9219, 0.2322, 0.9218, 0.2311, 0.966, 0.5785, 0.5044, 0.5041, 0.558, 0.4893, 0.5528, 0.5726, 0.502, 0.2198, 0.9957, 0.2259, 0.9661, 0.2311, 0.966, 0.222, 0.9956, 0.1733, 0.3663, 0.1661, 0.3268, 0.174, 0.3266, 0.1793, 0.3662, 0.1779, 0.3961, 0.1733, 0.3663, 0.1793, 0.3662, 0.1827, 0.396, 0.1349, 0.03286, 0.1204, 0.0003129, 0.1278, 0.0001817, 0.1496, 0.0326, 0.2, 0.5562, 0.1779, 0.3961, 0.1827, 0.396, 0.2045, 0.5561, 0.174, 0.3266, 0.1739, 0.2638, 0.1891, 0.2635, 0.1809, 0.3265, 0.222, 0.9956, 0.2311, 0.966, 0.2356, 0.9659, 0.2241, 0.9956, 0.1793, 0.3662, 0.174, 0.3266, 0.1809, 0.3265, 0.1846, 0.3661, 0.1827, 0.396, 0.1793, 0.3662, 0.1846, 0.3661, 0.187, 0.3959, 0.1496, 0.0326, 0.1278, 0.0001817, 0.1345, 8.349e-05, 0.1625, 0.03241, 0.2045, 0.5561, 0.1827, 0.396, 0.187, 0.3959, 0.2086, 0.5561, 0.1699, 0.07546, 0.1496, 0.0326, 0.1625, 0.03241, 0.1887, 0.07518, 0.2178, 0.7053, 0.2045, 0.5561, 0.2086, 0.5561, 0.2226, 0.7053, 0.18, 0.1263, 0.1699, 0.07546, 0.1887, 0.07518, 0.2025, 0.126, 0.2291, 0.8508, 0.2178, 0.7053, 0.2226, 0.7053, 0.2348, 0.8507, 0.1768, 0.1981, 0.18, 0.1263, 0.2025, 0.126, 0.2002, 0.1978, 0.2322, 0.9218, 0.2291, 0.8508, 0.2348, 0.8507, 0.2374, 0.9218, 0.1739, 0.2638, 0.1768, 0.1981, 0.2002, 0.1978, 0.1891, 0.2635, 0.2311, 0.966, 0.2322, 0.9218, 0.2374, 0.9218, 0.2356, 0.9659, 0.2226, 0.7053, 0.2086, 0.5561, 0.2122, 0.556, 0.2266, 0.7052, 0.2025, 0.126, 0.1887, 0.07518, 0.2044, 0.075, 0.2215, 0.1258, 0.2348, 0.8507, 0.2226, 0.7053, 0.2266, 0.7052, 0.2396, 0.8506, 0.2002, 0.1978, 0.2025, 0.126, 0.2215, 0.1258, 0.2203, 0.1977, 0.2374, 0.9218, 0.2348, 0.8507, 0.2396, 0.8506, 0.2418, 0.9217, 0.1891, 0.2635, 0.2002, 0.1978, 0.2203, 0.1977, 0.2014, 0.2634, 0.2356, 0.9659, 0.2374, 0.9218, 0.2418, 0.9217, 0.2394, 0.9659, 0.1809, 0.3265, 0.1891, 0.2635, 0.2014, 0.2634, 0.1866, 0.3265, 0.2241, 0.9956, 0.2356, 0.9659, 0.2394, 0.9659, 0.2258, 0.9956, 0.1846, 0.3661, 0.1809, 0.3265, 0.1866, 0.3265, 0.1891, 0.366, 0.187, 0.3959, 0.1846, 0.3661, 0.1891, 0.366, 0.1907, 0.3959, 0.1625, 0.03241, 0.1345, 8.349e-05, 0.14, 2.216e-05, 0.1734, 0.03229, 0.2086, 0.5561, 0.187, 0.3959, 0.1907, 0.3959, 0.2122, 0.556, 0.1887, 0.07518, 0.1625, 0.03241, 0.1734, 0.03229, 0.2044, 0.075, 0.2258, 0.9956, 0.2394, 0.9659, 0.2423, 0.9659, 0.2271, 0.9956, 0.1891, 0.366, 0.1866, 0.3265, 0.191, 0.3264, 0.1925, 0.366, 0.1907, 0.3959, 0.1891, 0.366, 0.1925, 0.366, 0.1937, 0.3959, 0.1734, 0.03229, 0.14, 2.216e-05, 0.1442, 0.0, 0.1816, 0.03224, 0.2122, 0.556, 0.1907, 0.3959, 0.1937, 0.3959, 0.215, 0.556, 0.2044, 0.075, 0.1734, 0.03229, 0.1816, 0.03224, 0.2165, 0.07494, 0.2266, 0.7052, 0.2122, 0.556, 0.215, 0.556, 0.2298, 0.7052, 0.2215, 0.1258, 0.2044, 0.075, 0.2165, 0.07494, 0.2362, 0.1257, 0.2396, 0.8506, 0.2266, 0.7052, 0.2298, 0.7052, 0.2433, 0.8506, 0.2203, 0.1977, 0.2215, 0.1258, 0.2362, 0.1257, 0.2361, 0.1976, 0.2418, 0.9217, 0.2396, 0.8506, 0.2433, 0.8506, 0.2451, 0.9217, 0.2014, 0.2634, 0.2203, 0.1977, 0.2361, 0.1976, 0.2102, 0.2633, 0.2394, 0.9659, 0.2418, 0.9217, 0.2451, 0.9217, 0.2423, 0.9659, 0.1866, 0.3265, 0.2014, 0.2634, 0.2102, 0.2633, 0.191, 0.3264, 0.2433, 0.8506, 0.2298, 0.7052, 0.232, 0.7052, 0.2458, 0.8506, 0.2361, 0.1976, 0.2362, 0.1257, 0.246, 0.1258, 0.2471, 0.1977, 0.2451, 0.9217, 0.2433, 0.8506, 0.2458, 0.8506, 0.2471, 0.9217, 0.2102, 0.2633, 0.2361, 0.1976, 0.2471, 0.1977, 0.2154, 0.2633, 0.2423, 0.9659, 0.2451, 0.9217, 0.2471, 0.9217, 0.244, 0.9659, 0.9624, 0.3552, 0.9274, 0.2875, 0.9319, 0.2865, 0.9653, 0.3548, 0.2271, 0.9956, 0.2423, 0.9659, 0.244, 0.9659, 0.2279, 0.9956, 0.1925, 0.366, 0.191, 0.3264, 0.1938, 0.3264, 0.1948, 0.366, 0.1937, 0.3959, 0.1925, 0.366, 0.1948, 0.366, 0.1958, 0.3959, 0.1816, 0.03224, 0.1442, 0.0, 0.147, 1.796e-05, 0.1871, 0.03228, 0.215, 0.556, 0.1937, 0.3959, 0.1958, 0.3959, 0.217, 0.5561, 0.2165, 0.07494, 0.1816, 0.03224, 0.1871, 0.03228, 0.2244, 0.07499, 0.2298, 0.7052, 0.215, 0.556, 0.217, 0.5561, 0.232, 0.7052, 0.2362, 0.1257, 0.2165, 0.07494, 0.2244, 0.07499, 0.246, 0.1258, 0.3688, 0.604, 0.3836, 0.6336, 0.3814, 0.6336, 0.3668, 0.604, 0.8848, 0.2713, 0.9104, 0.234, 0.913, 0.2337, 0.89, 0.2707, 0.3508, 0.4439, 0.3688, 0.604, 0.3668, 0.604, 0.3489, 0.4439, 0.8668, 0.3184, 0.8848, 0.2713, 0.89, 0.2707, 0.8738, 0.3176, 0.3507, 0.2945, 0.3508, 0.4439, 0.3489, 0.4439, 0.3486, 0.2945, 0.8681, 0.371, 0.8668, 0.3184, 0.8738, 0.3176, 0.8773, 0.37, 0.3539, 0.1489, 0.3507, 0.2945, 0.3486, 0.2945, 0.3515, 0.1489, 0.8993, 0.4411, 0.8681, 0.371, 0.8773, 0.37, 0.9083, 0.4401, 0.3538, 0.07778, 0.3539, 0.1489, 0.3515, 0.1489, 0.3517, 0.07776, 0.9319, 0.2865, 0.9575, 0.232, 0.9683, 0.2337, 0.9458, 0.288, 0.3496, 0.03369, 0.3538, 0.07778, 0.3517, 0.07776, 0.3479, 0.03368, 0.9653, 0.3548, 0.9319, 0.2865, 0.9458, 0.288, 0.9683, 0.3553, 0.9165, 0.4674, 0.9201, 0.4411, 0.9221, 0.4413, 0.9175, 0.4675, 0.3836, 0.6336, 0.4052, 0.6729, 0.4025, 0.6728, 0.3814, 0.6336, 1.0, 0.06566, 1.0, 0.1377, 0.9925, 0.1376, 0.9924, 0.06559, 0.3517, 0.07776, 0.3515, 0.1489, 0.3478, 0.1488, 0.3485, 0.07776, 0.9749, 0.00056, 1.0, 0.06566, 0.9924, 0.06559, 0.9675, 0.0005126, 0.3479, 0.03368, 0.3517, 0.07776, 0.3485, 0.07776, 0.3451, 0.03367, 0.4025, 0.6728, 0.4893, 0.734, 0.4851, 0.734, 0.3981, 0.6728, 0.3314, 0.00443, 0.3479, 0.03368, 0.3451, 0.03367, 0.3302, 0.004427, 0.3814, 0.6336, 0.4025, 0.6728, 0.3981, 0.6728, 0.3779, 0.6336, 0.3668, 0.604, 0.3814, 0.6336, 0.3779, 0.6336, 0.3639, 0.604, 0.89, 0.2707, 0.913, 0.2337, 0.9171, 0.2332, 0.8975, 0.2699, 0.3489, 0.4439, 0.3668, 0.604, 0.3639, 0.604, 0.3461, 0.4439, 0.8738, 0.3176, 0.89, 0.2707, 0.8975, 0.2699, 0.8819, 0.3166, 0.3486, 0.2945, 0.3489, 0.4439, 0.3461, 0.4439, 0.3454, 0.2945, 0.8773, 0.37, 0.8738, 0.3176, 0.8819, 0.3166, 0.8845, 0.3691, 0.3515, 0.1489, 0.3486, 0.2945, 0.3454, 0.2945, 0.3478, 0.1488, 0.3639, 0.604, 0.3779, 0.6336, 0.3734, 0.6336, 0.3602, 0.604, 0.8975, 0.2699, 0.9171, 0.2332, 0.9221, 0.2326, 0.9046, 0.269, 0.3461, 0.4439, 0.3639, 0.604, 0.3602, 0.604, 0.3426, 0.4439, 0.8819, 0.3166, 0.8975, 0.2699, 0.9046, 0.269, 0.8923, 0.3154, 0.3454, 0.2945, 0.3461, 0.4439, 0.3426, 0.4439, 0.3413, 0.2945, 0.8845, 0.3691, 0.8819, 0.3166, 0.8923, 0.3154, 0.8966, 0.3676, 0.3478, 0.1488, 0.3454, 0.2945, 0.3413, 0.2945, 0.3429, 0.1488, 0.9154, 0.4392, 0.8845, 0.3691, 0.8966, 0.3676, 0.9274, 0.4378, 0.3485, 0.07776, 0.3478, 0.1488, 0.3429, 0.1488, 0.3441, 0.07776, 0.9675, 0.0005126, 0.9924, 0.06559, 0.9808, 0.06547, 0.9572, 0.0004291, 0.3451, 0.03367, 0.3485, 0.07776, 0.3441, 0.07776, 0.3412, 0.03367, 0.3981, 0.6728, 0.4851, 0.734, 0.4771, 0.7341, 0.3923, 0.6728, 0.3302, 0.004427, 0.3451, 0.03367, 0.3412, 0.03367, 0.3284, 0.004426, 0.3779, 0.6336, 0.3981, 0.6728, 0.3923, 0.6728, 0.3734, 0.6336, 0.3441, 0.07776, 0.3429, 0.1488, 0.3372, 0.1488, 0.3387, 0.07776, 0.9572, 0.0004291, 0.9808, 0.06547, 0.9404, 0.06541, 0.9443, 0.0003127, 0.3412, 0.03367, 0.3441, 0.07776, 0.3387, 0.07776, 0.3366, 0.03368, 0.3923, 0.6728, 0.4771, 0.7341, 0.4655, 0.7341, 0.3853, 0.6728, 0.3284, 0.004426, 0.3412, 0.03367, 0.3366, 0.03368, 0.3264, 0.004427, 0.3734, 0.6336, 0.3923, 0.6728, 0.3853, 0.6728, 0.368, 0.6336, 0.3602, 0.604, 0.3734, 0.6336, 0.368, 0.6336, 0.3558, 0.604, 0.9046, 0.269, 0.9221, 0.2326, 0.9274, 0.232, 0.9144, 0.2678, 0.3426, 0.4439, 0.3602, 0.604, 0.3558, 0.604, 0.3384, 0.4439, 0.9665, 0.1886, 0.9408, 0.232, 0.9319, 0.2319, 0.9324, 0.1886, 0.3413, 0.2945, 0.3426, 0.4439, 0.3384, 0.4439, 0.3365, 0.2945, 0.981, 0.1375, 0.9665, 0.1886, 0.9324, 0.1886, 0.9446, 0.1374, 0.3429, 0.1488, 0.3413, 0.2945, 0.3365, 0.2945, 0.3372, 0.1488, 0.9808, 0.06547, 0.981, 0.1375, 0.9446, 0.1374, 0.9404, 0.06541, 0.915, 0.4411, 0.915, 0.4767, 0.9101, 0.4776, 0.9031, 0.4435, 0.3384, 0.4439, 0.3558, 0.604, 0.3509, 0.604, 0.3338, 0.4439, 0.4893, 0.9224, 0.4449, 0.9659, 0.4341, 0.966, 0.4713, 0.9224, 0.3365, 0.2945, 0.3384, 0.4439, 0.3338, 0.4439, 0.331, 0.2945, 0.9446, 0.1374, 0.9324, 0.1886, 0.9169, 0.1884, 0.9223, 0.1372, 0.3372, 0.1488, 0.3365, 0.2945, 0.331, 0.2945, 0.3307, 0.1489, 0.9404, 0.06541, 0.9446, 0.1374, 0.9223, 0.1372, 0.9164, 0.06523, 0.3387, 0.07776, 0.3372, 0.1488, 0.3307, 0.1489, 0.3326, 0.07777, 0.9443, 0.0003127, 0.9404, 0.06541, 0.9164, 0.06523, 0.9294, 0.0001678, 0.3366, 0.03368, 0.3387, 0.07776, 0.3326, 0.07777, 0.3312, 0.03369, 0.3853, 0.6728, 0.4655, 0.7341, 0.4507, 0.7342, 0.3773, 0.6728, 0.3264, 0.004427, 0.3366, 0.03368, 0.3312, 0.03369, 0.3241, 0.00443, 0.368, 0.6336, 0.3853, 0.6728, 0.3773, 0.6728, 0.3619, 0.6336, 0.3558, 0.604, 0.368, 0.6336, 0.3619, 0.6336, 0.3509, 0.604, 0.9294, 0.0001678, 0.9164, 0.06523, 0.8916, 0.06502, 0.913, 0.0, 0.3312, 0.03369, 0.3326, 0.07777, 0.3259, 0.07779, 0.3254, 0.0337, 0.3773, 0.6728, 0.4507, 0.7342, 0.4333, 0.7343, 0.3687, 0.6729, 0.3241, 0.00443, 0.3312, 0.03369, 0.3254, 0.0337, 0.3216, 0.004436, 0.3619, 0.6336, 0.3773, 0.6728, 0.3687, 0.6729, 0.3554, 0.6336, 0.3509, 0.604, 0.3619, 0.6336, 0.3554, 0.6336, 0.3458, 0.604, 0.4341, 0.966, 0.4103, 0.9994, 0.4029, 0.9994, 0.4212, 0.9661, 0.3338, 0.4439, 0.3509, 0.604, 0.3458, 0.604, 0.3289, 0.4439, 0.4713, 0.9224, 0.4341, 0.966, 0.4212, 0.9661, 0.4507, 0.9225, 0.331, 0.2945, 0.3338, 0.4439, 0.3289, 0.4439, 0.3252, 0.2945, 0.4871, 0.8711, 0.4713, 0.9224, 0.4507, 0.9225, 0.4658, 0.8712, 0.3307, 0.1489, 0.331, 0.2945, 0.3252, 0.2945, 0.3238, 0.1489, 0.9164, 0.06523, 0.9223, 0.1372, 0.8981, 0.137, 0.8916, 0.06502, 0.3326, 0.07777, 0.3307, 0.1489, 0.3238, 0.1489, 0.3259, 0.07779, 0.3289, 0.4439, 0.3458, 0.604, 0.3405, 0.604, 0.3239, 0.4439, 0.8872, 0.4421, 0.8872, 0.4857, 0.8722, 0.485, 0.8668, 0.4411, 0.3252, 0.2945, 0.3289, 0.4439, 0.3239, 0.4439, 0.3193, 0.2945, 0.4658, 0.8712, 0.4507, 0.9225, 0.4295, 0.9226, 0.4412, 0.8714, 0.3238, 0.1489, 0.3252, 0.2945, 0.3193, 0.2945, 0.3166, 0.1489, 0.8916, 0.06502, 0.8981, 0.137, 0.8736, 0.1367, 0.8668, 0.06479, 0.3259, 0.07779, 0.3238, 0.1489, 0.3166, 0.1489, 0.319, 0.07781, 0.4333, 0.7343, 0.4716, 0.7993, 0.4475, 0.7995, 0.4139, 0.7344, 0.3254, 0.0337, 0.3259, 0.07779, 0.319, 0.07781, 0.3194, 0.03372, 0.3687, 0.6729, 0.4333, 0.7343, 0.4139, 0.7344, 0.3597, 0.6729, 0.3216, 0.004436, 0.3254, 0.0337, 0.3194, 0.03372, 0.319, 0.004444, 0.3554, 0.6336, 0.3687, 0.6729, 0.3597, 0.6729, 0.3486, 0.6337, 0.3458, 0.604, 0.3554, 0.6336, 0.3486, 0.6337, 0.3405, 0.604, 0.4212, 0.9661, 0.4029, 0.9994, 0.3949, 0.9994, 0.4073, 0.9662, 0.3194, 0.03372, 0.319, 0.07781, 0.3121, 0.07783, 0.3134, 0.03374, 0.3597, 0.6729, 0.4139, 0.7344, 0.3934, 0.7345, 0.3507, 0.6729, 0.319, 0.004444, 0.3194, 0.03372, 0.3134, 0.03374, 0.3164, 0.004453, 0.3486, 0.6337, 0.3597, 0.6729, 0.3507, 0.6729, 0.3419, 0.6337, 0.3405, 0.604, 0.3486, 0.6337, 0.3419, 0.6337, 0.3353, 0.604, 0.8872, 0.4743, 0.8877, 0.4411, 0.8945, 0.4411, 0.9031, 0.4743, 0.3239, 0.4439, 0.3405, 0.604, 0.3353, 0.604, 0.319, 0.4439, 0.4295, 0.9226, 0.4073, 0.9662, 0.3931, 0.9662, 0.4065, 0.9227, 0.3193, 0.2945, 0.3239, 0.4439, 0.319, 0.4439, 0.3134, 0.2946, 0.4412, 0.8714, 0.4295, 0.9226, 0.4065, 0.9227, 0.4143, 0.8715, 0.3166, 0.1489, 0.3193, 0.2945, 0.3134, 0.2946, 0.3096, 0.1489, 0.4475, 0.7995, 0.4412, 0.8714, 0.4143, 0.8715, 0.4208, 0.7996, 0.319, 0.07781, 0.3166, 0.1489, 0.3096, 0.1489, 0.3121, 0.07783, 0.4139, 0.7344, 0.4475, 0.7995, 0.4208, 0.7996, 0.3934, 0.7345, 0.3134, 0.2946, 0.319, 0.4439, 0.3144, 0.444, 0.3079, 0.2946, 0.4143, 0.8715, 0.4065, 0.9227, 0.3825, 0.9228, 0.386, 0.8716, 0.3096, 0.1489, 0.3134, 0.2946, 0.3079, 0.2946, 0.3028, 0.1489, 0.4208, 0.7996, 0.4143, 0.8715, 0.386, 0.8716, 0.3925, 0.7997, 0.3121, 0.07783, 0.3096, 0.1489, 0.3028, 0.1489, 0.3054, 0.07786, 0.3934, 0.7345, 0.4208, 0.7996, 0.3925, 0.7997, 0.3725, 0.7346, 0.3134, 0.03374, 0.3121, 0.07783, 0.3054, 0.07786, 0.3075, 0.03377, 0.3507, 0.6729, 0.3934, 0.7345, 0.3725, 0.7346, 0.3421, 0.673, 0.3164, 0.004453, 0.3134, 0.03374, 0.3075, 0.03377, 0.314, 0.004463, 0.3419, 0.6337, 0.3507, 0.6729, 0.3421, 0.673, 0.3355, 0.6337, 0.3353, 0.604, 0.3419, 0.6337, 0.3355, 0.6337, 0.3304, 0.604, 0.3931, 0.9662, 0.3866, 0.9994, 0.3784, 0.9995, 0.3769, 0.9663, 0.319, 0.4439, 0.3353, 0.604, 0.3304, 0.604, 0.3144, 0.444, 0.4065, 0.9227, 0.3931, 0.9662, 0.3769, 0.9663, 0.3825, 0.9228, 0.314, 0.004463, 0.3075, 0.03377, 0.3022, 0.03379, 0.3117, 0.004475, 0.3355, 0.6337, 0.3421, 0.673, 0.3342, 0.673, 0.3297, 0.6337, 0.8668, 0.6013, 0.864, 0.6314, 0.8583, 0.6317, 0.8623, 0.6016, 0.3769, 0.9663, 0.3784, 0.9995, 0.3705, 0.9995, 0.3592, 0.9663, 0.8513, 0.4411, 0.8668, 0.6013, 0.8623, 0.6016, 0.847, 0.4414, 0.3825, 0.9228, 0.3769, 0.9663, 0.3592, 0.9663, 0.3584, 0.9229, 0.8239, 0.2924, 0.8513, 0.4411, 0.847, 0.4414, 0.8188, 0.2927, 0.386, 0.8716, 0.3825, 0.9228, 0.3584, 0.9229, 0.3574, 0.8717, 0.7951, 0.1475, 0.8239, 0.2924, 0.8188, 0.2927, 0.789, 0.1478, 0.3925, 0.7997, 0.386, 0.8716, 0.3574, 0.8717, 0.3638, 0.7997, 0.3054, 0.07786, 0.3028, 0.1489, 0.2967, 0.149, 0.2993, 0.07789, 0.3725, 0.7346, 0.3925, 0.7997, 0.3638, 0.7997, 0.352, 0.7346, 0.3075, 0.03377, 0.3054, 0.07786, 0.2993, 0.07789, 0.3022, 0.03379, 0.3421, 0.673, 0.3725, 0.7346, 0.352, 0.7346, 0.3342, 0.673, 0.3574, 0.8717, 0.3584, 0.9229, 0.3373, 0.923, 0.3297, 0.8717, 0.789, 0.1478, 0.8188, 0.2927, 0.8137, 0.293, 0.7829, 0.1482, 0.3638, 0.7997, 0.3574, 0.8717, 0.3297, 0.8717, 0.3357, 0.7998, 0.7703, 0.0774, 0.789, 0.1478, 0.7829, 0.1482, 0.7646, 0.07772, 0.352, 0.7346, 0.3638, 0.7997, 0.3357, 0.7998, 0.3326, 0.7347, 0.7603, 0.03362, 0.7703, 0.0774, 0.7646, 0.07772, 0.7553, 0.0339, 0.3342, 0.673, 0.352, 0.7346, 0.3326, 0.7347, 0.3273, 0.673, 0.7558, 0.004437, 0.7603, 0.03362, 0.7553, 0.0339, 0.7536, 0.00456, 0.8583, 0.6317, 0.8524, 0.6715, 0.845, 0.6719, 0.8526, 0.632, 0.8623, 0.6016, 0.8583, 0.6317, 0.8526, 0.632, 0.8577, 0.6019, 0.3592, 0.9663, 0.3705, 0.9995, 0.3633, 0.9995, 0.3431, 0.9664, 0.847, 0.4414, 0.8623, 0.6016, 0.8577, 0.6019, 0.8427, 0.4416, 0.3584, 0.9229, 0.3592, 0.9663, 0.3431, 0.9664, 0.3373, 0.923, 0.8188, 0.2927, 0.847, 0.4414, 0.8427, 0.4416, 0.8137, 0.293, 0.8526, 0.632, 0.845, 0.6719, 0.8379, 0.6723, 0.8471, 0.6323, 0.8577, 0.6019, 0.8526, 0.632, 0.8471, 0.6323, 0.8533, 0.6021, 0.3431, 0.9664, 0.3633, 0.9995, 0.357, 0.9996, 0.3274, 0.9664, 0.8427, 0.4416, 0.8577, 0.6019, 0.8533, 0.6021, 0.8385, 0.4419, 0.3373, 0.923, 0.3431, 0.9664, 0.3274, 0.9664, 0.3187, 0.923, 0.8137, 0.293, 0.8427, 0.4416, 0.8385, 0.4419, 0.8089, 0.2933, 0.3297, 0.8717, 0.3373, 0.923, 0.3187, 0.923, 0.3047, 0.8718, 0.7829, 0.1482, 0.8137, 0.293, 0.8089, 0.2933, 0.7771, 0.1485, 0.3357, 0.7998, 0.3297, 0.8717, 0.3047, 0.8718, 0.3092, 0.7998, 0.7646, 0.07772, 0.7829, 0.1482, 0.7771, 0.1485, 0.7592, 0.07803, 0.3326, 0.7347, 0.3357, 0.7998, 0.3092, 0.7998, 0.3153, 0.7347, 0.7553, 0.0339, 0.7646, 0.07772, 0.7592, 0.07803, 0.7506, 0.03417, 0.3273, 0.673, 0.3326, 0.7347, 0.3153, 0.7347, 0.3217, 0.6731, 0.7536, 0.00456, 0.7553, 0.0339, 0.7506, 0.03417, 0.7515, 0.004679, 0.7771, 0.1485, 0.8089, 0.2933, 0.8044, 0.2935, 0.7718, 0.1488, 0.3092, 0.7998, 0.3047, 0.8718, 0.2695, 0.8716, 0.2879, 0.7999, 0.7592, 0.07803, 0.7771, 0.1485, 0.7718, 0.1488, 0.7543, 0.07831, 0.3153, 0.7347, 0.3092, 0.7998, 0.2879, 0.7999, 0.3005, 0.7348, 0.7506, 0.03417, 0.7592, 0.07803, 0.7543, 0.07831, 0.7464, 0.03441, 0.3217, 0.6731, 0.3153, 0.7347, 0.3005, 0.7348, 0.3176, 0.6731, 0.7515, 0.004679, 0.7506, 0.03417, 0.7464, 0.03441, 0.7497, 0.004788, 0.8471, 0.6323, 0.8379, 0.6723, 0.8315, 0.6727, 0.8422, 0.6326, 0.8533, 0.6021, 0.8471, 0.6323, 0.8422, 0.6326, 0.8492, 0.6024, 0.3274, 0.9664, 0.357, 0.9996, 0.3518, 0.9996, 0.3168, 0.9664, 0.8385, 0.4419, 0.8533, 0.6021, 0.8492, 0.6024, 0.8346, 0.4421, 0.3187, 0.923, 0.3274, 0.9664, 0.3168, 0.9664, 0.2863, 0.9229, 0.8089, 0.2933, 0.8385, 0.4419, 0.8346, 0.4421, 0.8044, 0.2935, 0.3047, 0.8718, 0.3187, 0.923, 0.2863, 0.9229, 0.2695, 0.8716, 0.8492, 0.6024, 0.8422, 0.6326, 0.8379, 0.6329, 0.8456, 0.6026, 0.833, 0.9676, 0.8668, 0.9993, 0.8621, 0.9995, 0.827, 0.9679, 0.8346, 0.4421, 0.8492, 0.6024, 0.8456, 0.6026, 0.8311, 0.4423, 0.2863, 0.9229, 0.3168, 0.9664, 0.3088, 0.9665, 0.2747, 0.9229, 0.8044, 0.2935, 0.8346, 0.4421, 0.8311, 0.4423, 0.8004, 0.2938, 0.2695, 0.8716, 0.2863, 0.9229, 0.2747, 0.9229, 0.2558, 0.8717, 0.7718, 0.1488, 0.8044, 0.2935, 0.8004, 0.2938, 0.7672, 0.1491, 0.2879, 0.7999, 0.2695, 0.8716, 0.2558, 0.8717, 0.2572, 0.7997, 0.7543, 0.07831, 0.7718, 0.1488, 0.7672, 0.1491, 0.7502, 0.07855, 0.3005, 0.7348, 0.2879, 0.7999, 0.2572, 0.7997, 0.2889, 0.7348, 0.7464, 0.03441, 0.7543, 0.07831, 0.7502, 0.07855, 0.7429, 0.03462, 0.3176, 0.6731, 0.3005, 0.7348, 0.2889, 0.7348, 0.315, 0.6732, 0.7497, 0.004788, 0.7464, 0.03441, 0.7429, 0.03462, 0.748, 0.004886, 0.8422, 0.6326, 0.8315, 0.6727, 0.8261, 0.673, 0.8379, 0.6329, 0.2572, 0.7997, 0.2558, 0.8717, 0.2471, 0.8717, 0.2484, 0.7997, 0.7502, 0.07855, 0.7672, 0.1491, 0.7635, 0.1493, 0.747, 0.07875, 0.2889, 0.7348, 0.2572, 0.7997, 0.2484, 0.7997, 0.2809, 0.7348, 0.7429, 0.03462, 0.7502, 0.07855, 0.747, 0.07875, 0.7401, 0.03479, 0.315, 0.6732, 0.2889, 0.7348, 0.2809, 0.7348, 0.3143, 0.6732, 0.748, 0.004886, 0.7429, 0.03462, 0.7401, 0.03479, 0.7467, 0.004966, 0.8379, 0.6329, 0.8261, 0.673, 0.8218, 0.6733, 0.8344, 0.6331, 0.8456, 0.6026, 0.8379, 0.6329, 0.8344, 0.6331, 0.8426, 0.6028, 0.827, 0.9679, 0.8621, 0.9995, 0.8579, 0.9998, 0.8195, 0.9684, 0.8311, 0.4423, 0.8456, 0.6026, 0.8426, 0.6028, 0.8283, 0.4425, 0.788, 0.9262, 0.827, 0.9679, 0.8195, 0.9684, 0.7806, 0.9266, 0.8004, 0.2938, 0.8311, 0.4423, 0.8283, 0.4425, 0.7972, 0.294, 0.2558, 0.8717, 0.2747, 0.9229, 0.2693, 0.923, 0.2471, 0.8717, 0.7672, 0.1491, 0.8004, 0.2938, 0.7972, 0.294, 0.7635, 0.1493, 0.6876, 0.0, 0.7007, 0.006647, 0.6999, 0.006861, 0.9334, 0.4094, 0.9423, 0.3822, 0.9365, 0.4092, 0.9365, 0.4092, 0.9423, 0.3822, 0.94, 0.4079, 0.6876, 0.0, 0.6999, 0.006861, 0.6986, 0.006936, 0.94, 0.4079, 0.9423, 0.3822, 0.9436, 0.4057, 0.6876, 0.0, 0.6986, 0.006936, 0.6969, 0.006869, 0.9436, 0.4057, 0.9423, 0.3822, 0.9472, 0.4026, 0.6876, 0.0, 0.6969, 0.006869, 0.6949, 0.006663, 0.9472, 0.4026, 0.9423, 0.3822, 0.9507, 0.3987, 0.6876, 0.0, 0.6949, 0.006663, 0.6925, 0.006325, 0.6876, 0.0, 0.6925, 0.006325, 0.6899, 0.005868, 0.9507, 0.3987, 0.9423, 0.3822, 0.9539, 0.3942, 0.9539, 0.3942, 0.9423, 0.3822, 0.9568, 0.3892, 0.6876, 0.0, 0.6899, 0.005868, 0.6873, 0.00531, 0.9568, 0.3892, 0.9423, 0.3822, 0.9591, 0.3839, 0.6876, 0.0, 0.6873, 0.00531, 0.6846, 0.004673, 0.9591, 0.3839, 0.9423, 0.3822, 0.9609, 0.3786, 0.6876, 0.0, 0.6846, 0.004673, 0.6821, 0.003981, 0.9609, 0.3786, 0.9423, 0.3822, 0.962, 0.3735, 0.6876, 0.0, 0.6821, 0.003981, 0.6797, 0.00326, 0.962, 0.3735, 0.9423, 0.3822, 0.9624, 0.3687, 0.6876, 0.0, 0.6797, 0.00326, 0.6777, 0.002539, 0.9624, 0.3687, 0.9423, 0.3822, 0.9621, 0.3644, 0.6876, 0.0, 0.6777, 0.002539, 0.676, 0.001844, 0.9621, 0.3644, 0.9423, 0.3822, 0.9611, 0.3608, 0.6876, 0.0, 0.676, 0.001844, 0.6748, 0.001203, 0.9611, 0.3608, 0.9423, 0.3822, 0.9595, 0.358, 0.6876, 0.0, 0.6748, 0.001203, 0.674, 0.0006406, 0.9595, 0.358, 0.9423, 0.3822, 0.9572, 0.3562, 0.9189, 0.4768, 0.915, 0.468, 0.9157, 0.4676, 0.9572, 0.3562, 0.9423, 0.3822, 0.9544, 0.3553, 0.9189, 0.4768, 0.9157, 0.4676, 0.9165, 0.4674, 0.9544, 0.3553, 0.9423, 0.3822, 0.9513, 0.3555, 0.9189, 0.4768, 0.9165, 0.4674, 0.9175, 0.4675, 0.9513, 0.3555, 0.9423, 0.3822, 0.9478, 0.3568, 0.9189, 0.4768, 0.9175, 0.4675, 0.9186, 0.4678, 0.9478, 0.3568, 0.9423, 0.3822, 0.9449, 0.3591, 0.9189, 0.4768, 0.9186, 0.4678, 0.9198, 0.4684, 0.9449, 0.3591, 0.9423, 0.3822, 0.9433, 0.3624, 0.9189, 0.4768, 0.9198, 0.4684, 0.9209, 0.4692, 0.9433, 0.3624, 0.9423, 0.3822, 0.9416, 0.3665, 0.9189, 0.4768, 0.9209, 0.4692, 0.9221, 0.4702, 0.9416, 0.3665, 0.9423, 0.3822, 0.9396, 0.3711, 0.3194, 0.0, 0.3241, 0.00443, 0.3216, 0.004436, 0.9396, 0.3711, 0.9423, 0.3822, 0.9375, 0.3762, 0.3194, 0.0, 0.3216, 0.004436, 0.319, 0.004444, 0.9375, 0.3762, 0.9423, 0.3822, 0.9354, 0.3815, 0.3194, 0.0, 0.319, 0.004444, 0.3164, 0.004453, 0.9354, 0.3815, 0.9423, 0.3822, 0.9334, 0.3867, 0.3194, 0.0, 0.3164, 0.004453, 0.314, 0.004463, 0.9334, 0.3867, 0.9423, 0.3822, 0.9315, 0.3918, 0.3194, 0.0, 0.314, 0.004463, 0.3117, 0.004475, 0.9315, 0.3918, 0.9423, 0.3822, 0.9299, 0.3965, 0.7554, 0.0, 0.7558, 0.004437, 0.7536, 0.00456, 0.9299, 0.3965, 0.9423, 0.3822, 0.9284, 0.4006, 0.7554, 0.0, 0.7536, 0.00456, 0.7515, 0.004679, 0.9284, 0.4006, 0.9423, 0.3822, 0.9274, 0.404, 0.7554, 0.0, 0.7515, 0.004679, 0.7497, 0.004788, 0.9274, 0.404, 0.9423, 0.3822, 0.9283, 0.4067, 0.7554, 0.0, 0.7497, 0.004788, 0.748, 0.004886, 0.9283, 0.4067, 0.9423, 0.3822, 0.9306, 0.4085, 0.7554, 0.0, 0.748, 0.004886, 0.7467, 0.004966, 0.8426, 0.6028, 0.8344, 0.6331, 0.832, 0.6332, 0.8404, 0.6029, 0.8195, 0.9684, 0.8579, 0.9998, 0.8549, 1.0, 0.8137, 0.9688, 0.8283, 0.4425, 0.8426, 0.6028, 0.8404, 0.6029, 0.8261, 0.4426, 0.7806, 0.9266, 0.8195, 0.9684, 0.8137, 0.9688, 0.7726, 0.9271, 0.7972, 0.294, 0.8283, 0.4425, 0.8261, 0.4426, 0.7948, 0.2941, 0.7539, 0.8764, 0.7806, 0.9266, 0.7726, 0.9271, 0.7434, 0.8771, 0.7635, 0.1493, 0.7972, 0.294, 0.7948, 0.2941, 0.7608, 0.1495, 0.7376, 0.8049, 0.7539, 0.8764, 0.7434, 0.8771, 0.7273, 0.8056, 0.747, 0.07875, 0.7635, 0.1493, 0.7608, 0.1495, 0.7448, 0.0789, 0.7531, 0.7389, 0.7376, 0.8049, 0.7273, 0.8056, 0.7409, 0.7397, 0.7401, 0.03479, 0.747, 0.07875, 0.7448, 0.0789, 0.7382, 0.03492, 0.8218, 0.6733, 0.7531, 0.7389, 0.7409, 0.7397, 0.8188, 0.6735, 0.7467, 0.004966, 0.7401, 0.03479, 0.7382, 0.03492, 0.7458, 0.005027, 0.8344, 0.6331, 0.8218, 0.6733, 0.8188, 0.6735, 0.832, 0.6332, 0.9306, 0.4085, 0.9423, 0.3822, 0.9334, 0.4094, 0.6876, 0.0, 0.701, 0.006302, 0.7007, 0.006647])
me_sphere.use_remesh_preserve_volume = False
me_sphere.use_remesh_preserve_attributes = False
me_sphere.use_mirror_vertex_groups = False
me_sphere.update()

# ---- objects
ob_sphere = bpy.data.objects.new('Sphere', me_sphere)

# ---- transforms, parenting, visibility, modifiers, constraints
ob_sphere.location = (0.0, 0.0, 0.0)
ob_sphere.rotation_euler = (-1.571, -2.22e-16, 2.22e-16)
ob_sphere.lineart.crease_threshold = 0.0

# ---- collection membership
col_collection_1.objects.link(ob_sphere)

# ---- scene / render settings (as saved in the file)
scene.frame_start = 1; scene.frame_end = 250; scene.frame_set(1)
scene.render.engine = 'BLENDER_EEVEE_NEXT'
scene.render.resolution_percentage = 50
scene.render.dither_intensity = 0.0
scene.cycles.use_denoising = False
scene.cycles.samples = 10
scene.cycles.sampling_pattern = 'TABULATED_SOBOL'
scene.cycles.light_sampling_threshold = 0.0
scene.cycles.use_adaptive_sampling = False
scene.cycles.use_light_tree = False
scene.cycles.blur_glossy = 0.0
scene.cycles.pixel_filter_type = 'GAUSSIAN'
scene.cycles.sample_clamp_indirect = 0.0
scene.view_settings.view_transform = 'Standard'
bpy.context.view_layer.update()

# ---- added for rendering (the .blend has no active camera and no usable light): camera, sun
cam_auto = bpy.data.cameras.new('AutoCamera')
cam_auto.lens = 50.0
cam_auto.sensor_width = 36.0
cam_auto.clip_end = 1000.0
ob_auto_camera = bpy.data.objects.new('AutoCamera', cam_auto)
scene.collection.objects.link(ob_auto_camera)
ob_auto_camera.location = (9.92134, -11.9926, 7.28562)
ob_auto_camera.rotation_euler = (1.09748, -7.21219e-08, 0.694738)
scene.camera = ob_auto_camera
light_auto_sun = bpy.data.lights.new('AutoSun', 'SUN')
light_auto_sun.energy = 3.0
light_auto_sun.angle = 0.0523599
ob_auto_sun = bpy.data.objects.new('AutoSun', light_auto_sun)
scene.collection.objects.link(ob_auto_sun)
ob_auto_sun.rotation_euler = (0.872665, 0.174533, 0.523599)
bpy.context.view_layer.update()
